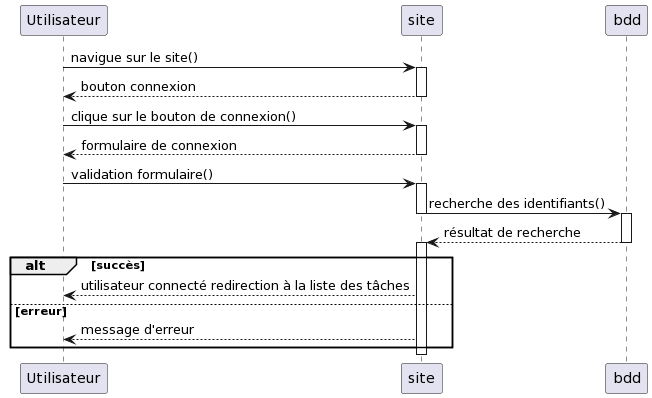

The diagram above was rendered by PlantUML. Its source (embedded in the PNG):
@startuml
Utilisateur -> site: navigue sur le site()

Activate site
Utilisateur <-- site: bouton connexion
Deactivate site

Utilisateur -> site: clique sur le bouton de connexion()

Activate site
Utilisateur <-- site: formulaire de connexion
Deactivate site


Utilisateur -> site: validation formulaire()

Activate site
site -> bdd: recherche des identifiants()
Deactivate site

Activate bdd
site <-- bdd: résultat de recherche
Deactivate bdd

Activate site
alt succès 
    Utilisateur <-- site: utilisateur connecté redirection à la liste des tâches
else erreur
    Utilisateur <-- site: message d'erreur
end
Deactivate site
@enduml